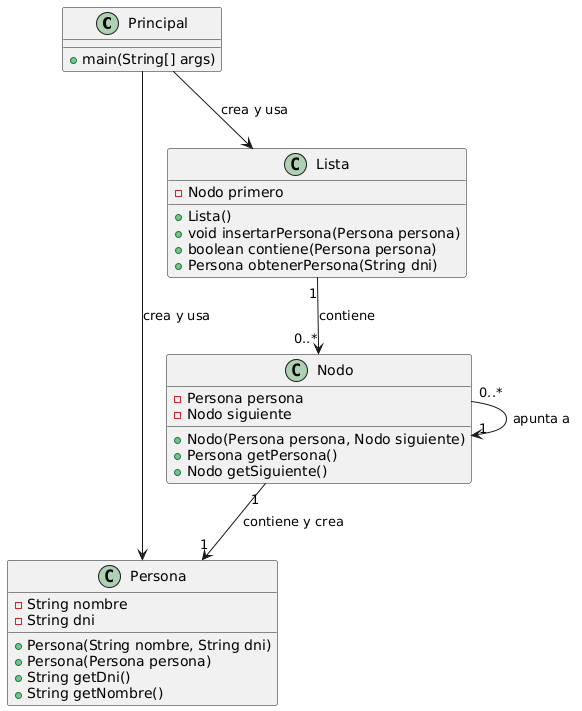

The diagram above was rendered by PlantUML. Its source (embedded in the PNG):
@startuml
class Principal {
    + main(String[] args)
}

class Persona {
    - String nombre
    - String dni
    + Persona(String nombre, String dni)
    + Persona(Persona persona)
    + String getDni()
    + String getNombre()
}

class Nodo {
    - Persona persona
    - Nodo siguiente
    + Nodo(Persona persona, Nodo siguiente)
    + Persona getPersona()
    + Nodo getSiguiente()
}

class Lista {
    - Nodo primero
    + Lista()
    + void insertarPersona(Persona persona)
    + boolean contiene(Persona persona)
    + Persona obtenerPersona(String dni)
}

' Relaciones
Principal --> Persona : "crea y usa"
Principal --> Lista : "crea y usa"
Lista "1" --> "0..*" Nodo : "contiene"
Nodo "1" --> "1" Persona : "contiene y crea"
Nodo "0..*" --> "1" Nodo : "apunta a"
@enduml